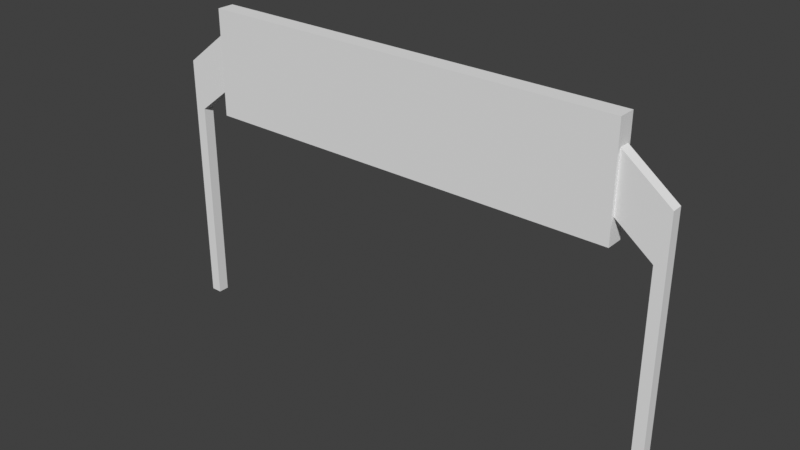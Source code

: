 # Source: race_start_finish.blend  (saved by Blender 4.5.91; exported with 4.5.12 LTS)
import bpy
from mathutils import Matrix  # noqa: F401  (used for matrix-valued properties, if any)

bpy.ops.wm.read_factory_settings(use_empty=True)
scene = bpy.context.scene
scene.name = 'Scene'

# ---- collections
col_collection = bpy.data.collections.new('Collection'); scene.collection.children.link(col_collection)

# ---- materials (node trees are filled in below, after node groups)
mat_pipe_wall = bpy.data.materials.new('pipe_wall')

# ---- material node trees

# ---- world
world_world = bpy.data.worlds.new('World'); scene.world = world_world
world_world.use_nodes = True; world_world.node_tree.nodes.clear()
_N = world_world.node_tree.nodes; _L = world_world.node_tree.links
n0 = _N.new('ShaderNodeOutputWorld'); n0.name = 'World Output'; n0.location = (300, 300)
n1 = _N.new('ShaderNodeBackground'); n1.name = 'Background'; n1.location = (10, 300)
n1.inputs[0].default_value = (0.05088, 0.05088, 0.05088, 1.0)
_L.new(n1.outputs[0], n0.inputs[0])
n0.is_active_output = True
world_world.color = (0.05088, 0.05088, 0.05088)
world_world.use_sun_shadow = False
world_world.sun_shadow_jitter_overblur = 0.0

# ---- meshes
me_cube = bpy.data.meshes.new('Cube')
me_cube.from_pydata([(-3.986, -0.1636, 4.009), (-3.986, -0.1636, 6.009), (-3.986, 0.1636, 4.009), (-3.986, 0.1636, 6.009), (3.986, -0.1636, 4.009), (3.986, -0.1636, 6.009), (3.986, 0.1636, 4.009), (3.986, 0.1636, 6.009), (3.986, -0.1033, 4.478), (3.986, -0.1033, 5.539), (3.986, 0.1033, 4.478), (3.986, 0.1033, 5.539), (4.871, 0.1033, 4.85), (4.664, 0.1033, 3.95), (4.664, -0.1033, 3.95), (4.871, -0.1033, 4.85), (4.871, 0.1033, 0.0), (4.664, 0.1033, 0.0), (4.664, -0.1033, 0.0), (4.871, -0.1033, 0.0), (-4.871, 0.1033, 0.0), (-4.664, 0.1033, 0.0), (-4.664, -0.1033, 0.0), (-4.871, -0.1033, 0.0), (-4.871, 0.1033, 4.85), (-4.664, 0.1033, 3.95), (-4.664, -0.1033, 3.95), (-4.871, -0.1033, 4.85), (-3.986, -0.1033, 5.539), (-3.986, -0.1033, 4.478), (-3.986, 0.1033, 5.539), (-3.986, 0.1033, 4.478)], [], [(0, 1, 3, 2), (2, 3, 7, 6), (6, 7, 5, 4), (4, 5, 1, 0), (2, 6, 4, 0), (7, 3, 1, 5), (24, 25, 21, 20), (12, 15, 19, 16), (9, 8, 14, 15), (8, 10, 13, 14), (11, 9, 15, 12), (10, 11, 12, 13), (31, 29, 26, 25), (13, 12, 16, 17), (15, 14, 18, 19), (14, 13, 17, 18), (25, 26, 22, 21), (26, 27, 23, 22), (29, 28, 27, 26), (28, 30, 24, 27), (27, 24, 20, 23), (30, 31, 25, 24)])
_uv = me_cube.uv_layers.new(name='UVMap')
_uv.uv.foreach_set('vector', [0.01571, 0.1889, 0.01571, 0.6668, 0.01571, 0.6668, 0.01571, 0.1889, 0.01571, 0.1889, 0.01571, 0.6668, 1.921, 0.6668, 1.921, 0.1889, 1.921, 0.1889, 1.921, 0.6668, 1.921, 0.6668, 1.921, 0.1889, 1.921, 0.1889, 1.921, 0.6668, 0.01571, 0.6668, 0.01571, 0.1889, 0.01571, 0.1889, 1.921, 0.1889, 1.921, 0.1889, 0.01571, 0.1889, 1.921, 0.6668, 0.01571, 0.6668, 0.01571, 0.6668, 1.921, 0.6668, 0.6343, 0.2066, 0.9757, 0.2715, 1.102, 0.2715, 1.102, 0.2066, 0.6343, 0.2066, 0.6343, 0.2066, 1.102, 0.2066, 1.102, 0.2066, 0.5679, 0.4842, 0.9247, 0.4842, 0.9757, 0.2715, 0.6343, 0.2066, 0.9247, 0.4842, 0.9247, 0.4842, 0.9757, 0.2715, 0.9757, 0.2715, 0.5679, 0.4842, 0.5679, 0.4842, 0.6343, 0.2066, 0.6343, 0.2066, 0.9247, 0.4842, 0.5679, 0.4842, 0.6343, 0.2066, 0.9757, 0.2715, 0.9247, 0.4842, 0.9247, 0.4842, 0.9757, 0.2715, 0.9757, 0.2715, 0.9757, 0.2715, 0.6343, 0.2066, 1.102, 0.2066, 1.102, 0.2715, 0.6343, 0.2066, 0.9757, 0.2715, 1.102, 0.2715, 1.102, 0.2066, 0.9757, 0.2715, 0.9757, 0.2715, 1.102, 0.2715, 1.102, 0.2715, 0.9757, 0.2715, 0.9757, 0.2715, 1.102, 0.2715, 1.102, 0.2715, 0.9757, 0.2715, 0.6343, 0.2066, 1.102, 0.2066, 1.102, 0.2715, 0.9247, 0.4842, 0.5679, 0.4842, 0.6343, 0.2066, 0.9757, 0.2715, 0.5679, 0.4842, 0.5679, 0.4842, 0.6343, 0.2066, 0.6343, 0.2066, 0.6343, 0.2066, 0.6343, 0.2066, 1.102, 0.2066, 1.102, 0.2066, 0.5679, 0.4842, 0.9247, 0.4842, 0.9757, 0.2715, 0.6343, 0.2066])
_ca = me_cube.color_attributes.new('Col', 'BYTE_COLOR', 'POINT')
_ca.data.foreach_set('color', [0.01938, 0.004777, 0.02416, 1.0, 0.8469, 0.8469, 0.8469, 1.0, 0.01938, 0.004777, 0.02416, 1.0, 0.8469, 0.8469, 0.8469, 1.0, 0.01938, 0.004777, 0.02416, 1.0, 0.8469, 0.8469, 0.8469, 1.0, 0.01938, 0.004777, 0.02416, 1.0, 0.8469, 0.8469, 0.8469, 1.0, 0.01938, 0.004777, 0.02416, 1.0, 0.5972, 0.5972, 0.5972, 1.0, 0.01938, 0.004777, 0.02416, 1.0, 0.5972, 0.5972, 0.5972, 1.0, 0.5972, 0.5972, 0.5972, 1.0, 0.5972, 0.5972, 0.5972, 1.0, 0.5972, 0.5972, 0.5972, 1.0, 0.5972, 0.5972, 0.5972, 1.0, 0.1119, 0.03689, 0.02315, 1.0, 0.1119, 0.03689, 0.02315, 1.0, 0.1119, 0.03689, 0.02315, 1.0, 0.1119, 0.03689, 0.02315, 1.0, 0.1119, 0.03689, 0.02315, 1.0, 0.1119, 0.03689, 0.02315, 1.0, 0.1119, 0.03689, 0.02315, 1.0, 0.1119, 0.03689, 0.02315, 1.0, 0.5972, 0.5972, 0.5972, 1.0, 0.01938, 0.004777, 0.02416, 1.0, 0.01938, 0.004777, 0.02416, 1.0, 0.5972, 0.5972, 0.5972, 1.0, 0.5972, 0.5972, 0.5972, 1.0, 0.01938, 0.004777, 0.02416, 1.0, 0.5972, 0.5972, 0.5972, 1.0, 0.01938, 0.004777, 0.02416, 1.0])
me_cube.materials.append(mat_pipe_wall)
me_cube.update()

# ---- objects
ob_race_start_finish = bpy.data.objects.new('race_start+finish', me_cube)

# ---- transforms, parenting, visibility, modifiers, constraints
ob_race_start_finish.location = (0.0, 0.0, 0.0)

# ---- collection membership
col_collection.objects.link(ob_race_start_finish)

# ---- scene / render settings (as saved in the file)
scene.frame_start = 1; scene.frame_end = 250; scene.frame_set(1)
scene.render.engine = 'BLENDER_EEVEE_NEXT'
scene.eevee.ray_tracing_options.trace_max_roughness = 0.0
scene.view_settings.view_transform = 'Standard'
bpy.context.view_layer.update()

# ---- added for rendering (the .blend has no active camera and no usable light): camera, sun
cam_auto = bpy.data.cameras.new('AutoCamera')
cam_auto.lens = 50.0
cam_auto.sensor_width = 36.0
cam_auto.clip_end = 1000.0
ob_auto_camera = bpy.data.objects.new('AutoCamera', cam_auto)
scene.collection.objects.link(ob_auto_camera)
ob_auto_camera.location = (10.5949, -12.7139, 11.4803)
ob_auto_camera.rotation_euler = (1.09748, -7.21219e-08, 0.694738)
scene.camera = ob_auto_camera
light_auto_sun = bpy.data.lights.new('AutoSun', 'SUN')
light_auto_sun.energy = 3.0
light_auto_sun.angle = 0.0523599
ob_auto_sun = bpy.data.objects.new('AutoSun', light_auto_sun)
scene.collection.objects.link(ob_auto_sun)
ob_auto_sun.rotation_euler = (0.872665, 0.174533, 0.523599)
bpy.context.view_layer.update()
